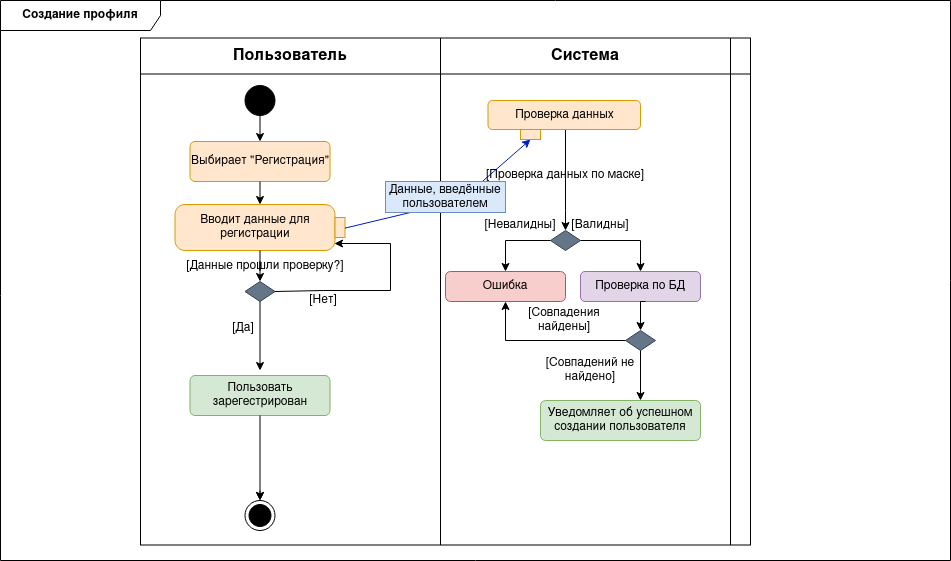

The diagram above was exported from draw.io. Its source (the exported page's mxGraphModel, read from the mxfile embedded in the PNG):
<mxGraphModel dx="747" dy="472" grid="1" gridSize="10" guides="1" tooltips="1" connect="1" arrows="0" fold="1" page="1" pageScale="1" pageWidth="1169" pageHeight="827" math="0" shadow="0">
  <root>
    <mxCell id="0" />
    <mxCell id="1" parent="0" />
    <mxCell id="d_0-ybomqegLIX4zGUmX-1" value="&lt;b&gt;Создание профиля&lt;br&gt;&lt;/b&gt;" style="shape=umlFrame;whiteSpace=wrap;html=1;pointerEvents=0;recursiveResize=0;container=1;collapsible=0;width=160;" parent="1" vertex="1">
      <mxGeometry x="80" y="210" width="950" height="560" as="geometry" />
    </mxCell>
    <mxCell id="d_0-ybomqegLIX4zGUmX-2" value="" style="shape=table;startSize=0;container=1;collapsible=0;childLayout=tableLayout;fontSize=16;swimlaneLine=0;" parent="d_0-ybomqegLIX4zGUmX-1" vertex="1">
      <mxGeometry x="140" y="37.5" width="610" height="507" as="geometry" />
    </mxCell>
    <mxCell id="d_0-ybomqegLIX4zGUmX-3" value="" style="shape=tableRow;horizontal=0;startSize=0;swimlaneHead=0;swimlaneBody=0;strokeColor=inherit;top=0;left=0;bottom=0;right=0;collapsible=0;dropTarget=0;fillColor=none;points=[[0,0.5],[1,0.5]];portConstraint=eastwest;fontSize=16;" parent="d_0-ybomqegLIX4zGUmX-2" vertex="1">
      <mxGeometry width="610" height="36" as="geometry" />
    </mxCell>
    <mxCell id="d_0-ybomqegLIX4zGUmX-4" value="&lt;b&gt;Пользователь&lt;/b&gt;" style="shape=partialRectangle;html=1;whiteSpace=wrap;connectable=0;strokeColor=inherit;overflow=hidden;fillColor=none;top=0;left=0;bottom=0;right=0;pointerEvents=1;fontSize=16;" parent="d_0-ybomqegLIX4zGUmX-3" vertex="1">
      <mxGeometry width="300" height="36" as="geometry">
        <mxRectangle width="300" height="36" as="alternateBounds" />
      </mxGeometry>
    </mxCell>
    <mxCell id="d_0-ybomqegLIX4zGUmX-5" value="&lt;b&gt;Система&lt;/b&gt;" style="shape=partialRectangle;html=1;whiteSpace=wrap;connectable=0;strokeColor=inherit;overflow=hidden;fillColor=none;top=0;left=0;bottom=0;right=0;pointerEvents=1;fontSize=16;" parent="d_0-ybomqegLIX4zGUmX-3" vertex="1">
      <mxGeometry x="300" width="290" height="36" as="geometry">
        <mxRectangle width="290" height="36" as="alternateBounds" />
      </mxGeometry>
    </mxCell>
    <mxCell id="d_0-ybomqegLIX4zGUmX-6" value="" style="shape=partialRectangle;html=1;whiteSpace=wrap;connectable=0;strokeColor=inherit;overflow=hidden;fillColor=none;top=0;left=0;bottom=0;right=0;pointerEvents=1;fontSize=16;strokeWidth=0;opacity=0;" parent="d_0-ybomqegLIX4zGUmX-3" vertex="1">
      <mxGeometry x="590" width="20" height="36" as="geometry">
        <mxRectangle width="20" height="36" as="alternateBounds" />
      </mxGeometry>
    </mxCell>
    <mxCell id="d_0-ybomqegLIX4zGUmX-7" value="" style="shape=tableRow;horizontal=0;startSize=0;swimlaneHead=0;swimlaneBody=0;strokeColor=inherit;top=0;left=0;bottom=0;right=0;collapsible=0;dropTarget=0;fillColor=none;points=[[0,0.5],[1,0.5]];portConstraint=eastwest;fontSize=16;" parent="d_0-ybomqegLIX4zGUmX-2" vertex="1">
      <mxGeometry y="36" width="610" height="471" as="geometry" />
    </mxCell>
    <mxCell id="d_0-ybomqegLIX4zGUmX-8" value="" style="shape=partialRectangle;html=1;whiteSpace=wrap;connectable=0;strokeColor=inherit;overflow=hidden;fillColor=none;top=0;left=0;bottom=0;right=0;pointerEvents=1;fontSize=16;" parent="d_0-ybomqegLIX4zGUmX-7" vertex="1">
      <mxGeometry width="300" height="471" as="geometry">
        <mxRectangle width="300" height="471" as="alternateBounds" />
      </mxGeometry>
    </mxCell>
    <mxCell id="d_0-ybomqegLIX4zGUmX-9" value="" style="shape=partialRectangle;html=1;whiteSpace=wrap;connectable=0;strokeColor=inherit;overflow=hidden;fillColor=none;top=0;left=0;bottom=0;right=0;pointerEvents=1;fontSize=16;" parent="d_0-ybomqegLIX4zGUmX-7" vertex="1">
      <mxGeometry x="300" width="290" height="471" as="geometry">
        <mxRectangle width="290" height="471" as="alternateBounds" />
      </mxGeometry>
    </mxCell>
    <mxCell id="d_0-ybomqegLIX4zGUmX-10" value="" style="shape=partialRectangle;html=1;whiteSpace=wrap;connectable=0;strokeColor=inherit;overflow=hidden;fillColor=none;top=0;left=0;bottom=0;right=0;pointerEvents=1;fontSize=16;" parent="d_0-ybomqegLIX4zGUmX-7" vertex="1">
      <mxGeometry x="590" width="20" height="471" as="geometry">
        <mxRectangle width="20" height="471" as="alternateBounds" />
      </mxGeometry>
    </mxCell>
    <mxCell id="d_0-ybomqegLIX4zGUmX-12" value="" style="ellipse;fillColor=strokeColor;html=1;" parent="d_0-ybomqegLIX4zGUmX-1" vertex="1">
      <mxGeometry x="244.5" y="85" width="30" height="30" as="geometry" />
    </mxCell>
    <mxCell id="d_0-ybomqegLIX4zGUmX-13" value="" style="ellipse;html=1;shape=endState;fillColor=strokeColor;" parent="d_0-ybomqegLIX4zGUmX-1" vertex="1">
      <mxGeometry x="244.5" y="500" width="30" height="30" as="geometry" />
    </mxCell>
    <mxCell id="d_0-ybomqegLIX4zGUmX-16" value="Вводит данные для регистрации" style="shape=mxgraph.uml25.action;html=1;align=center;verticalAlign=middle;absoluteArcSize=1;arcSize=10;dashed=0;spacingRight=10;whiteSpace=wrap;fillColor=#ffe6cc;strokeColor=#d79b00;" parent="d_0-ybomqegLIX4zGUmX-1" vertex="1">
      <mxGeometry x="174.5" y="204" width="170" height="46" as="geometry" />
    </mxCell>
    <mxCell id="ib98aIDuYdYDlpaKpi3l-13" style="edgeStyle=orthogonalEdgeStyle;rounded=0;orthogonalLoop=1;jettySize=auto;html=1;entryX=0.5;entryY=0;entryDx=0;entryDy=0;" parent="d_0-ybomqegLIX4zGUmX-1" source="d_0-ybomqegLIX4zGUmX-18" target="d_0-ybomqegLIX4zGUmX-27" edge="1">
      <mxGeometry relative="1" as="geometry">
        <Array as="points">
          <mxPoint x="565" y="210" />
          <mxPoint x="565" y="210" />
        </Array>
      </mxGeometry>
    </mxCell>
    <mxCell id="d_0-ybomqegLIX4zGUmX-18" value="Проверка данных" style="rounded=1;whiteSpace=wrap;html=1;fillColor=#ffe6cc;strokeColor=#d79b00;" parent="d_0-ybomqegLIX4zGUmX-1" vertex="1">
      <mxGeometry x="487.5" y="100" width="152.5" height="29" as="geometry" />
    </mxCell>
    <mxCell id="d_0-ybomqegLIX4zGUmX-20" value="" style="endArrow=classic;html=1;rounded=0;exitX=1;exitY=0.514;exitDx=0;exitDy=0;exitPerimeter=0;fillColor=#0050ef;strokeColor=#001DBC;entryX=0.5;entryY=1;entryDx=0;entryDy=0;" parent="d_0-ybomqegLIX4zGUmX-1" source="d_0-ybomqegLIX4zGUmX-16" target="gspGhma37PdH6pmn_ich-13" edge="1">
      <mxGeometry width="50" height="50" relative="1" as="geometry">
        <mxPoint x="530" y="390" as="sourcePoint" />
        <mxPoint x="510" y="139" as="targetPoint" />
        <Array as="points">
          <mxPoint x="460" y="200" />
        </Array>
      </mxGeometry>
    </mxCell>
    <mxCell id="d_0-ybomqegLIX4zGUmX-27" value="" style="rhombus;whiteSpace=wrap;html=1;fillColor=#647687;fontColor=#ffffff;strokeColor=#314354;" parent="d_0-ybomqegLIX4zGUmX-1" vertex="1">
      <mxGeometry x="550" y="230" width="30" height="20" as="geometry" />
    </mxCell>
    <mxCell id="d_0-ybomqegLIX4zGUmX-28" style="edgeStyle=orthogonalEdgeStyle;rounded=0;orthogonalLoop=1;jettySize=auto;html=1;" parent="d_0-ybomqegLIX4zGUmX-1" source="d_0-ybomqegLIX4zGUmX-27" target="5_E8nyB5CHULtm5SXHMz-9" edge="1">
      <mxGeometry relative="1" as="geometry">
        <Array as="points">
          <mxPoint x="505" y="240" />
        </Array>
        <mxPoint x="500" y="250" as="targetPoint" />
      </mxGeometry>
    </mxCell>
    <mxCell id="d_0-ybomqegLIX4zGUmX-31" value="" style="endArrow=classic;html=1;rounded=0;exitX=1;exitY=0.5;exitDx=0;exitDy=0;entryX=0.5;entryY=0;entryDx=0;entryDy=0;" parent="d_0-ybomqegLIX4zGUmX-1" source="d_0-ybomqegLIX4zGUmX-27" target="gspGhma37PdH6pmn_ich-16" edge="1">
      <mxGeometry width="50" height="50" relative="1" as="geometry">
        <mxPoint x="650" y="260" as="sourcePoint" />
        <mxPoint x="660" y="260" as="targetPoint" />
        <Array as="points">
          <mxPoint x="640" y="240" />
        </Array>
      </mxGeometry>
    </mxCell>
    <mxCell id="d_0-ybomqegLIX4zGUmX-32" value="[Валидны]" style="text;html=1;strokeColor=none;fillColor=none;align=center;verticalAlign=middle;whiteSpace=wrap;rounded=0;" parent="d_0-ybomqegLIX4zGUmX-1" vertex="1">
      <mxGeometry x="570" y="210" width="60" height="30" as="geometry" />
    </mxCell>
    <mxCell id="d_0-ybomqegLIX4zGUmX-70" value="Выбирает &quot;Регистрация&quot;" style="html=1;align=center;verticalAlign=middle;rounded=1;absoluteArcSize=1;arcSize=10;dashed=0;whiteSpace=wrap;fillColor=#ffe6cc;strokeColor=#d79b00;" parent="d_0-ybomqegLIX4zGUmX-1" vertex="1">
      <mxGeometry x="189.5" y="141" width="140" height="40" as="geometry" />
    </mxCell>
    <mxCell id="ib98aIDuYdYDlpaKpi3l-11" value="" style="endArrow=classic;html=1;rounded=0;exitX=0.5;exitY=1;exitDx=0;exitDy=0;" parent="d_0-ybomqegLIX4zGUmX-1" source="d_0-ybomqegLIX4zGUmX-70" target="d_0-ybomqegLIX4zGUmX-16" edge="1">
      <mxGeometry width="50" height="50" relative="1" as="geometry">
        <mxPoint x="220" y="310" as="sourcePoint" />
        <mxPoint x="270" y="260" as="targetPoint" />
      </mxGeometry>
    </mxCell>
    <mxCell id="ib98aIDuYdYDlpaKpi3l-12" value="" style="endArrow=classic;html=1;rounded=0;exitX=0.5;exitY=1;exitDx=0;exitDy=0;entryX=0.5;entryY=0;entryDx=0;entryDy=0;" parent="d_0-ybomqegLIX4zGUmX-1" source="d_0-ybomqegLIX4zGUmX-12" target="d_0-ybomqegLIX4zGUmX-70" edge="1">
      <mxGeometry width="50" height="50" relative="1" as="geometry">
        <mxPoint x="220" y="310" as="sourcePoint" />
        <mxPoint x="270" y="260" as="targetPoint" />
      </mxGeometry>
    </mxCell>
    <mxCell id="5_E8nyB5CHULtm5SXHMz-1" value="Пользовать зарегестрирован" style="html=1;align=center;verticalAlign=middle;rounded=1;absoluteArcSize=1;arcSize=10;dashed=0;whiteSpace=wrap;fillColor=#d5e8d4;strokeColor=#82b366;" parent="d_0-ybomqegLIX4zGUmX-1" vertex="1">
      <mxGeometry x="189.5" y="375" width="140" height="40" as="geometry" />
    </mxCell>
    <mxCell id="5_E8nyB5CHULtm5SXHMz-5" value="" style="endArrow=classic;html=1;rounded=0;exitX=0.5;exitY=1;exitDx=0;exitDy=0;" parent="d_0-ybomqegLIX4zGUmX-1" source="5_E8nyB5CHULtm5SXHMz-1" target="d_0-ybomqegLIX4zGUmX-13" edge="1">
      <mxGeometry width="50" height="50" relative="1" as="geometry">
        <mxPoint x="240" y="470" as="sourcePoint" />
        <mxPoint x="259.5" y="450" as="targetPoint" />
      </mxGeometry>
    </mxCell>
    <mxCell id="5_E8nyB5CHULtm5SXHMz-6" value="" style="endArrow=classic;html=1;rounded=0;exitX=0.5;exitY=1;exitDx=0;exitDy=0;entryX=0.5;entryY=0;entryDx=0;entryDy=0;" parent="d_0-ybomqegLIX4zGUmX-1" target="d_0-ybomqegLIX4zGUmX-13" edge="1">
      <mxGeometry width="50" height="50" relative="1" as="geometry">
        <mxPoint x="259.5" y="490" as="sourcePoint" />
        <mxPoint x="300" y="420" as="targetPoint" />
      </mxGeometry>
    </mxCell>
    <mxCell id="5_E8nyB5CHULtm5SXHMz-9" value="Ошибка" style="html=1;align=center;verticalAlign=middle;rounded=1;absoluteArcSize=1;arcSize=10;dashed=0;whiteSpace=wrap;fillColor=#f8cecc;strokeColor=#b85450;" parent="d_0-ybomqegLIX4zGUmX-1" vertex="1">
      <mxGeometry x="445" y="271" width="120" height="30" as="geometry" />
    </mxCell>
    <mxCell id="5_E8nyB5CHULtm5SXHMz-11" value="Уведомляет об успешном создании пользователя" style="html=1;align=center;verticalAlign=middle;rounded=1;absoluteArcSize=1;arcSize=10;dashed=0;whiteSpace=wrap;fillColor=#d5e8d4;strokeColor=#82b366;" parent="d_0-ybomqegLIX4zGUmX-1" vertex="1">
      <mxGeometry x="540" y="400" width="160" height="40" as="geometry" />
    </mxCell>
    <mxCell id="gspGhma37PdH6pmn_ich-13" value="" style="rounded=0;whiteSpace=wrap;html=1;fillColor=#ffe6cc;strokeColor=#d79b00;rotation=0;" parent="d_0-ybomqegLIX4zGUmX-1" vertex="1">
      <mxGeometry x="520" y="129" width="20" height="10" as="geometry" />
    </mxCell>
    <mxCell id="gspGhma37PdH6pmn_ich-15" value="[Невалидны]" style="text;html=1;strokeColor=none;fillColor=none;align=center;verticalAlign=middle;whiteSpace=wrap;rounded=0;" parent="d_0-ybomqegLIX4zGUmX-1" vertex="1">
      <mxGeometry x="490" y="210" width="60" height="30" as="geometry" />
    </mxCell>
    <mxCell id="gspGhma37PdH6pmn_ich-16" value="Проверка по БД" style="rounded=1;whiteSpace=wrap;html=1;fillColor=#e1d5e7;strokeColor=#9673a6;" parent="d_0-ybomqegLIX4zGUmX-1" vertex="1">
      <mxGeometry x="580" y="271" width="120" height="30" as="geometry" />
    </mxCell>
    <mxCell id="gspGhma37PdH6pmn_ich-24" value="Данные, введённые пользователем" style="text;html=1;strokeColor=#6c8ebf;fillColor=#dae8fc;align=center;verticalAlign=middle;whiteSpace=wrap;rounded=0;" parent="d_0-ybomqegLIX4zGUmX-1" vertex="1">
      <mxGeometry x="385" y="181" width="120" height="31" as="geometry" />
    </mxCell>
    <mxCell id="gspGhma37PdH6pmn_ich-29" value="" style="edgeStyle=orthogonalEdgeStyle;rounded=0;orthogonalLoop=1;jettySize=auto;html=1;" parent="d_0-ybomqegLIX4zGUmX-1" source="d_0-ybomqegLIX4zGUmX-16" target="d_0-ybomqegLIX4zGUmX-38" edge="1">
      <mxGeometry relative="1" as="geometry">
        <mxPoint x="340" y="460" as="sourcePoint" />
        <mxPoint x="339.4" y="520.0033333333333" as="targetPoint" />
        <Array as="points" />
      </mxGeometry>
    </mxCell>
    <mxCell id="d_0-ybomqegLIX4zGUmX-38" value="" style="rhombus;whiteSpace=wrap;html=1;fillColor=#647687;fontColor=#ffffff;strokeColor=#314354;" parent="d_0-ybomqegLIX4zGUmX-1" vertex="1">
      <mxGeometry x="244.5" y="281" width="30" height="20" as="geometry" />
    </mxCell>
    <mxCell id="gspGhma37PdH6pmn_ich-31" value="" style="endArrow=classic;html=1;rounded=0;exitX=0.5;exitY=1;exitDx=0;exitDy=0;" parent="d_0-ybomqegLIX4zGUmX-1" source="d_0-ybomqegLIX4zGUmX-38" edge="1">
      <mxGeometry width="50" height="50" relative="1" as="geometry">
        <mxPoint x="200" y="351" as="sourcePoint" />
        <mxPoint x="259.5" y="370" as="targetPoint" />
      </mxGeometry>
    </mxCell>
    <mxCell id="gspGhma37PdH6pmn_ich-37" value="" style="endArrow=classic;html=1;rounded=0;exitX=1;exitY=0.5;exitDx=0;exitDy=0;entryX=0.938;entryY=0.848;entryDx=0;entryDy=0;entryPerimeter=0;" parent="d_0-ybomqegLIX4zGUmX-1" source="d_0-ybomqegLIX4zGUmX-38" target="d_0-ybomqegLIX4zGUmX-16" edge="1">
      <mxGeometry width="50" height="50" relative="1" as="geometry">
        <mxPoint x="510" y="350" as="sourcePoint" />
        <mxPoint x="322.75" y="310" as="targetPoint" />
        <Array as="points">
          <mxPoint x="323" y="290" />
          <mxPoint x="390" y="290" />
          <mxPoint x="390" y="243" />
        </Array>
      </mxGeometry>
    </mxCell>
    <mxCell id="ply2Moo_FAwCHni62PfS-2" value="[Проверка данных по маске]" style="text;html=1;strokeColor=none;fillColor=none;align=center;verticalAlign=middle;whiteSpace=wrap;rounded=0;" parent="d_0-ybomqegLIX4zGUmX-1" vertex="1">
      <mxGeometry x="485" y="160" width="160" height="30" as="geometry" />
    </mxCell>
    <mxCell id="ply2Moo_FAwCHni62PfS-3" value="[Данные прошли проверку?]" style="text;html=1;strokeColor=none;fillColor=none;align=center;verticalAlign=middle;whiteSpace=wrap;rounded=0;" parent="d_0-ybomqegLIX4zGUmX-1" vertex="1">
      <mxGeometry x="184.5" y="251" width="160" height="30" as="geometry" />
    </mxCell>
    <mxCell id="ply2Moo_FAwCHni62PfS-4" value="[Нет]" style="text;html=1;strokeColor=none;fillColor=none;align=center;verticalAlign=middle;whiteSpace=wrap;rounded=0;" parent="d_0-ybomqegLIX4zGUmX-1" vertex="1">
      <mxGeometry x="300" y="290" width="45.5" height="20" as="geometry" />
    </mxCell>
    <mxCell id="ply2Moo_FAwCHni62PfS-5" value="[Да]" style="text;html=1;strokeColor=none;fillColor=none;align=center;verticalAlign=middle;whiteSpace=wrap;rounded=0;" parent="d_0-ybomqegLIX4zGUmX-1" vertex="1">
      <mxGeometry x="220" y="318" width="45.5" height="20" as="geometry" />
    </mxCell>
    <mxCell id="ply2Moo_FAwCHni62PfS-6" value="" style="rhombus;whiteSpace=wrap;html=1;fillColor=#647687;fontColor=#ffffff;strokeColor=#314354;" parent="d_0-ybomqegLIX4zGUmX-1" vertex="1">
      <mxGeometry x="625" y="330" width="30" height="20" as="geometry" />
    </mxCell>
    <mxCell id="ply2Moo_FAwCHni62PfS-7" style="edgeStyle=orthogonalEdgeStyle;rounded=0;orthogonalLoop=1;jettySize=auto;html=1;entryX=0.5;entryY=0;entryDx=0;entryDy=0;" parent="d_0-ybomqegLIX4zGUmX-1" target="ply2Moo_FAwCHni62PfS-6" edge="1">
      <mxGeometry relative="1" as="geometry">
        <Array as="points" />
        <mxPoint x="645" y="301" as="sourcePoint" />
        <mxPoint x="645" y="402" as="targetPoint" />
      </mxGeometry>
    </mxCell>
    <mxCell id="ply2Moo_FAwCHni62PfS-8" value="" style="endArrow=classic;html=1;rounded=0;exitX=0;exitY=0.5;exitDx=0;exitDy=0;entryX=0.5;entryY=1;entryDx=0;entryDy=0;" parent="d_0-ybomqegLIX4zGUmX-1" source="ply2Moo_FAwCHni62PfS-6" target="5_E8nyB5CHULtm5SXHMz-9" edge="1">
      <mxGeometry width="50" height="50" relative="1" as="geometry">
        <mxPoint x="560" y="338" as="sourcePoint" />
        <mxPoint x="620" y="369" as="targetPoint" />
        <Array as="points">
          <mxPoint x="505" y="340" />
        </Array>
      </mxGeometry>
    </mxCell>
    <mxCell id="ply2Moo_FAwCHni62PfS-10" value="[Совпадения найдены]" style="text;html=1;strokeColor=none;fillColor=none;align=center;verticalAlign=middle;whiteSpace=wrap;rounded=0;" parent="d_0-ybomqegLIX4zGUmX-1" vertex="1">
      <mxGeometry x="528.75" y="310" width="70" height="20" as="geometry" />
    </mxCell>
    <mxCell id="ply2Moo_FAwCHni62PfS-12" value="" style="endArrow=classic;html=1;rounded=0;exitX=0.5;exitY=1;exitDx=0;exitDy=0;entryX=0.625;entryY=0;entryDx=0;entryDy=0;entryPerimeter=0;" parent="d_0-ybomqegLIX4zGUmX-1" source="ply2Moo_FAwCHni62PfS-6" target="5_E8nyB5CHULtm5SXHMz-11" edge="1">
      <mxGeometry width="50" height="50" relative="1" as="geometry">
        <mxPoint x="635" y="350" as="sourcePoint" />
        <mxPoint x="515" y="311" as="targetPoint" />
        <Array as="points" />
      </mxGeometry>
    </mxCell>
    <mxCell id="ply2Moo_FAwCHni62PfS-13" value="[Совпадений не найдено]" style="text;html=1;strokeColor=none;fillColor=none;align=center;verticalAlign=middle;whiteSpace=wrap;rounded=0;" parent="d_0-ybomqegLIX4zGUmX-1" vertex="1">
      <mxGeometry x="540" y="360" width="100" height="20" as="geometry" />
    </mxCell>
  </root>
</mxGraphModel>